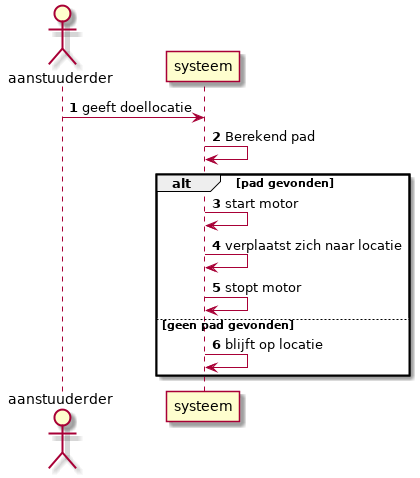

The diagram above was rendered by PlantUML. Its source (embedded in the PNG):
@startuml

autonumber

actor "aanstuuderder" as aan
participant systeem

aan -> systeem : geeft doellocatie
systeem -> systeem : Berekend pad
alt pad gevonden
systeem -> systeem : start motor
systeem -> systeem : verplaatst zich naar locatie
systeem -> systeem : stopt motor
else geen pad gevonden
systeem ->  systeem : blijft op locatie
end

@enduml